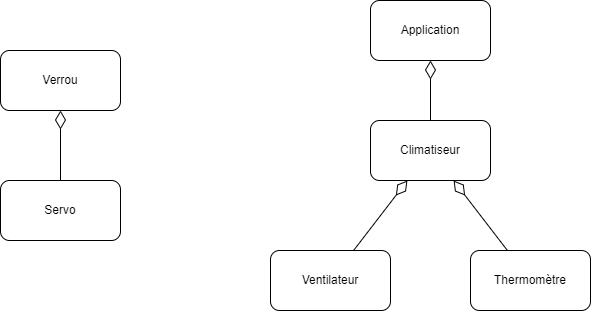

The diagram above was exported from draw.io. Its source (the exported page's mxGraphModel, read from the mxfile embedded in the PNG):
<mxGraphModel dx="1434" dy="836" grid="1" gridSize="10" guides="1" tooltips="1" connect="1" arrows="1" fold="1" page="1" pageScale="1" pageWidth="850" pageHeight="1100" math="0" shadow="0">
  <root>
    <mxCell id="0" />
    <mxCell id="1" parent="0" />
    <mxCell id="fFH_x_rVt4UgBZWIn4kD-2" value="Servo" style="rounded=1;whiteSpace=wrap;html=1;" vertex="1" parent="1">
      <mxGeometry x="100" y="410" width="120" height="60" as="geometry" />
    </mxCell>
    <mxCell id="fFH_x_rVt4UgBZWIn4kD-3" value="Verrou" style="rounded=1;whiteSpace=wrap;html=1;" vertex="1" parent="1">
      <mxGeometry x="100" y="280" width="120" height="60" as="geometry" />
    </mxCell>
    <mxCell id="fFH_x_rVt4UgBZWIn4kD-7" value="" style="rounded=0;orthogonalLoop=1;jettySize=auto;html=1;endArrow=none;endFill=0;startArrow=diamondThin;startFill=0;endSize=6;sourcePerimeterSpacing=0;startSize=16;" edge="1" parent="1" source="fFH_x_rVt4UgBZWIn4kD-5" target="fFH_x_rVt4UgBZWIn4kD-6">
      <mxGeometry relative="1" as="geometry" />
    </mxCell>
    <mxCell id="fFH_x_rVt4UgBZWIn4kD-5" value="Climatiseur" style="rounded=1;whiteSpace=wrap;html=1;" vertex="1" parent="1">
      <mxGeometry x="470" y="350" width="120" height="60" as="geometry" />
    </mxCell>
    <mxCell id="fFH_x_rVt4UgBZWIn4kD-6" value="Ventilateur" style="rounded=1;whiteSpace=wrap;html=1;" vertex="1" parent="1">
      <mxGeometry x="370" y="480" width="120" height="60" as="geometry" />
    </mxCell>
    <mxCell id="fFH_x_rVt4UgBZWIn4kD-8" value="" style="rounded=0;orthogonalLoop=1;jettySize=auto;html=1;endArrow=none;endFill=0;startArrow=diamondThin;startFill=0;endSize=6;sourcePerimeterSpacing=0;startSize=16;" edge="1" parent="1" source="fFH_x_rVt4UgBZWIn4kD-3" target="fFH_x_rVt4UgBZWIn4kD-2">
      <mxGeometry relative="1" as="geometry">
        <mxPoint x="487" y="350" as="sourcePoint" />
        <mxPoint x="433" y="420" as="targetPoint" />
      </mxGeometry>
    </mxCell>
    <mxCell id="fFH_x_rVt4UgBZWIn4kD-9" value="" style="rounded=0;orthogonalLoop=1;jettySize=auto;html=1;endArrow=none;endFill=0;startArrow=diamondThin;startFill=0;endSize=6;sourcePerimeterSpacing=0;startSize=16;" edge="1" parent="1" source="fFH_x_rVt4UgBZWIn4kD-5" target="fFH_x_rVt4UgBZWIn4kD-10">
      <mxGeometry relative="1" as="geometry">
        <mxPoint x="517" y="420" as="sourcePoint" />
        <mxPoint x="463" y="490" as="targetPoint" />
      </mxGeometry>
    </mxCell>
    <mxCell id="fFH_x_rVt4UgBZWIn4kD-10" value="Thermomètre" style="rounded=1;whiteSpace=wrap;html=1;" vertex="1" parent="1">
      <mxGeometry x="570" y="480" width="120" height="60" as="geometry" />
    </mxCell>
    <mxCell id="fFH_x_rVt4UgBZWIn4kD-11" value="Application" style="rounded=1;whiteSpace=wrap;html=1;" vertex="1" parent="1">
      <mxGeometry x="470" y="230" width="120" height="60" as="geometry" />
    </mxCell>
    <mxCell id="fFH_x_rVt4UgBZWIn4kD-12" value="" style="rounded=0;orthogonalLoop=1;jettySize=auto;html=1;endArrow=none;endFill=0;startArrow=diamondThin;startFill=0;endSize=6;sourcePerimeterSpacing=0;startSize=16;" edge="1" parent="1" source="fFH_x_rVt4UgBZWIn4kD-11" target="fFH_x_rVt4UgBZWIn4kD-5">
      <mxGeometry relative="1" as="geometry">
        <mxPoint x="517" y="420" as="sourcePoint" />
        <mxPoint x="463" y="490" as="targetPoint" />
      </mxGeometry>
    </mxCell>
  </root>
</mxGraphModel>